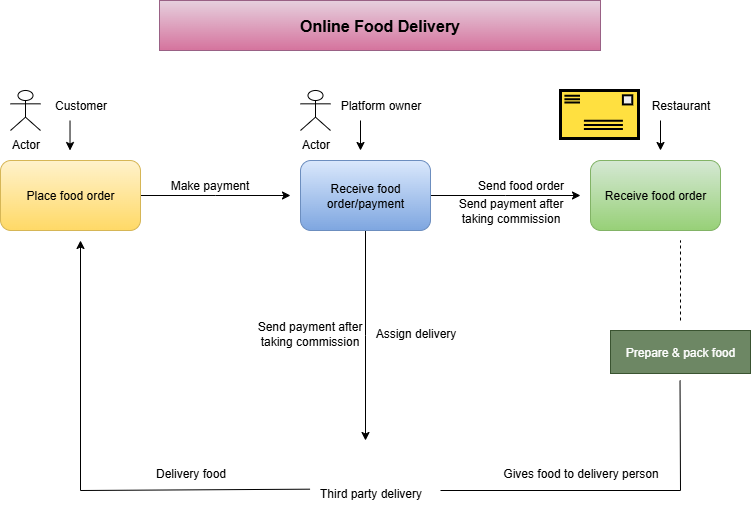

The diagram above was exported from draw.io. Its source (the exported page's mxGraphModel, read from the mxfile embedded in the PNG):
<mxGraphModel dx="916" dy="1704" grid="1" gridSize="10" guides="1" tooltips="1" connect="1" arrows="1" fold="1" page="1" pageScale="1" pageWidth="827" pageHeight="1169" math="0" shadow="0">
  <root>
    <mxCell id="0" />
    <mxCell id="1" parent="0" />
    <mxCell id="wgTFqzDrHyxiMSVMO4U2-11" style="edgeStyle=orthogonalEdgeStyle;rounded=0;orthogonalLoop=1;jettySize=auto;html=1;exitX=1;exitY=0.5;exitDx=0;exitDy=0;" edge="1" parent="1" source="wgTFqzDrHyxiMSVMO4U2-1">
      <mxGeometry relative="1" as="geometry">
        <mxPoint x="620" y="185" as="targetPoint" />
      </mxGeometry>
    </mxCell>
    <mxCell id="wgTFqzDrHyxiMSVMO4U2-13" style="edgeStyle=orthogonalEdgeStyle;rounded=0;orthogonalLoop=1;jettySize=auto;html=1;" edge="1" parent="1" source="wgTFqzDrHyxiMSVMO4U2-1">
      <mxGeometry relative="1" as="geometry">
        <mxPoint x="405" y="430" as="targetPoint" />
      </mxGeometry>
    </mxCell>
    <mxCell id="wgTFqzDrHyxiMSVMO4U2-1" value="Receive food order/payment" style="rounded=1;whiteSpace=wrap;html=1;fillColor=#dae8fc;gradientColor=#7ea6e0;strokeColor=#6c8ebf;" vertex="1" parent="1">
      <mxGeometry x="340" y="150" width="130" height="70" as="geometry" />
    </mxCell>
    <mxCell id="wgTFqzDrHyxiMSVMO4U2-12" style="edgeStyle=orthogonalEdgeStyle;rounded=0;orthogonalLoop=1;jettySize=auto;html=1;exitX=1;exitY=0.5;exitDx=0;exitDy=0;" edge="1" parent="1" source="wgTFqzDrHyxiMSVMO4U2-2">
      <mxGeometry relative="1" as="geometry">
        <mxPoint x="330" y="185" as="targetPoint" />
      </mxGeometry>
    </mxCell>
    <mxCell id="wgTFqzDrHyxiMSVMO4U2-2" value="Place food order" style="rounded=1;whiteSpace=wrap;html=1;fillColor=#fff2cc;gradientColor=#ffd966;strokeColor=#d6b656;" vertex="1" parent="1">
      <mxGeometry x="40" y="150" width="140" height="70" as="geometry" />
    </mxCell>
    <mxCell id="wgTFqzDrHyxiMSVMO4U2-9" value="Receive food order" style="rounded=1;whiteSpace=wrap;html=1;fillColor=#d5e8d4;strokeColor=#82b366;gradientColor=#97d077;" vertex="1" parent="1">
      <mxGeometry x="630" y="150" width="130" height="70" as="geometry" />
    </mxCell>
    <mxCell id="wgTFqzDrHyxiMSVMO4U2-15" value="" style="endArrow=none;html=1;rounded=0;entryX=0.035;entryY=0.356;entryDx=0;entryDy=0;entryPerimeter=0;" edge="1" parent="1" target="wgTFqzDrHyxiMSVMO4U2-52">
      <mxGeometry width="50" height="50" relative="1" as="geometry">
        <mxPoint x="120" y="480" as="sourcePoint" />
        <mxPoint x="350" y="482.52" as="targetPoint" />
      </mxGeometry>
    </mxCell>
    <mxCell id="wgTFqzDrHyxiMSVMO4U2-19" value="" style="endArrow=classic;html=1;rounded=0;" edge="1" parent="1">
      <mxGeometry width="50" height="50" relative="1" as="geometry">
        <mxPoint x="120" y="480" as="sourcePoint" />
        <mxPoint x="120" y="230" as="targetPoint" />
      </mxGeometry>
    </mxCell>
    <mxCell id="wgTFqzDrHyxiMSVMO4U2-20" value="" style="endArrow=none;html=1;rounded=0;" edge="1" parent="1">
      <mxGeometry width="50" height="50" relative="1" as="geometry">
        <mxPoint x="480" y="480" as="sourcePoint" />
        <mxPoint x="720" y="480" as="targetPoint" />
      </mxGeometry>
    </mxCell>
    <mxCell id="wgTFqzDrHyxiMSVMO4U2-21" value="" style="endArrow=none;html=1;rounded=0;" edge="1" parent="1">
      <mxGeometry width="50" height="50" relative="1" as="geometry">
        <mxPoint x="720" y="480" as="sourcePoint" />
        <mxPoint x="719.52" y="370" as="targetPoint" />
      </mxGeometry>
    </mxCell>
    <mxCell id="wgTFqzDrHyxiMSVMO4U2-23" value="" style="endArrow=none;dashed=1;html=1;rounded=0;" edge="1" parent="1">
      <mxGeometry width="50" height="50" relative="1" as="geometry">
        <mxPoint x="720" y="310" as="sourcePoint" />
        <mxPoint x="720" y="230" as="targetPoint" />
      </mxGeometry>
    </mxCell>
    <mxCell id="wgTFqzDrHyxiMSVMO4U2-28" value="" style="endArrow=classic;html=1;rounded=0;" edge="1" parent="1">
      <mxGeometry width="50" height="50" relative="1" as="geometry">
        <mxPoint x="109.52" y="110" as="sourcePoint" />
        <mxPoint x="109.52" y="140" as="targetPoint" />
      </mxGeometry>
    </mxCell>
    <mxCell id="wgTFqzDrHyxiMSVMO4U2-30" value="" style="endArrow=classic;html=1;rounded=0;" edge="1" parent="1">
      <mxGeometry width="50" height="50" relative="1" as="geometry">
        <mxPoint x="400" y="110" as="sourcePoint" />
        <mxPoint x="400" y="140" as="targetPoint" />
      </mxGeometry>
    </mxCell>
    <mxCell id="wgTFqzDrHyxiMSVMO4U2-31" value="" style="endArrow=classic;html=1;rounded=0;" edge="1" parent="1">
      <mxGeometry width="50" height="50" relative="1" as="geometry">
        <mxPoint x="700" y="110" as="sourcePoint" />
        <mxPoint x="700" y="140" as="targetPoint" />
      </mxGeometry>
    </mxCell>
    <mxCell id="wgTFqzDrHyxiMSVMO4U2-36" value="Actor" style="shape=umlActor;verticalLabelPosition=bottom;verticalAlign=top;html=1;outlineConnect=0;" vertex="1" parent="1">
      <mxGeometry x="50" y="80" width="30" height="40" as="geometry" />
    </mxCell>
    <mxCell id="wgTFqzDrHyxiMSVMO4U2-42" value="Actor" style="shape=umlActor;verticalLabelPosition=bottom;verticalAlign=top;html=1;outlineConnect=0;" vertex="1" parent="1">
      <mxGeometry x="340" y="80" width="30" height="40" as="geometry" />
    </mxCell>
    <mxCell id="wgTFqzDrHyxiMSVMO4U2-44" value="" style="strokeWidth=3;outlineConnect=0;dashed=0;align=center;fontSize=8;shape=mxgraph.eip.retAddr;html=1;verticalLabelPosition=bottom;fillColor=#FFE040;verticalAlign=top;" vertex="1" parent="1">
      <mxGeometry x="600" y="80" width="78" height="48" as="geometry" />
    </mxCell>
    <mxCell id="wgTFqzDrHyxiMSVMO4U2-50" value="&lt;font size=&quot;3&quot;&gt;&lt;b&gt;Online Food Delivery&lt;/b&gt;&lt;/font&gt;" style="rounded=0;whiteSpace=wrap;html=1;fillColor=#e6d0de;gradientColor=#d5739d;strokeColor=#996185;" vertex="1" parent="1">
      <mxGeometry x="199" y="-10" width="441" height="50" as="geometry" />
    </mxCell>
    <mxCell id="wgTFqzDrHyxiMSVMO4U2-52" value="Third party delivery" style="text;html=1;align=center;verticalAlign=middle;resizable=0;points=[];autosize=1;strokeColor=none;fillColor=none;" vertex="1" parent="1">
      <mxGeometry x="345" y="468" width="130" height="30" as="geometry" />
    </mxCell>
    <mxCell id="wgTFqzDrHyxiMSVMO4U2-54" value="Delivery food" style="text;html=1;align=center;verticalAlign=middle;resizable=0;points=[];autosize=1;strokeColor=none;fillColor=none;" vertex="1" parent="1">
      <mxGeometry x="185" y="448" width="90" height="30" as="geometry" />
    </mxCell>
    <mxCell id="wgTFqzDrHyxiMSVMO4U2-55" value="Make payment" style="text;html=1;align=center;verticalAlign=middle;resizable=0;points=[];autosize=1;strokeColor=none;fillColor=none;" vertex="1" parent="1">
      <mxGeometry x="199" y="160" width="100" height="30" as="geometry" />
    </mxCell>
    <mxCell id="wgTFqzDrHyxiMSVMO4U2-56" value="Send food order" style="text;html=1;align=center;verticalAlign=middle;resizable=0;points=[];autosize=1;strokeColor=none;fillColor=none;" vertex="1" parent="1">
      <mxGeometry x="505" y="160" width="110" height="30" as="geometry" />
    </mxCell>
    <mxCell id="wgTFqzDrHyxiMSVMO4U2-57" value="Send payment after&lt;div&gt;taking commission&lt;/div&gt;" style="text;html=1;align=center;verticalAlign=middle;resizable=0;points=[];autosize=1;strokeColor=none;fillColor=none;" vertex="1" parent="1">
      <mxGeometry x="485" y="180" width="130" height="40" as="geometry" />
    </mxCell>
    <mxCell id="wgTFqzDrHyxiMSVMO4U2-59" value="Send payment after&lt;div&gt;taking commission&lt;/div&gt;" style="text;html=1;align=center;verticalAlign=middle;resizable=0;points=[];autosize=1;strokeColor=none;fillColor=none;" vertex="1" parent="1">
      <mxGeometry x="284" y="303" width="130" height="40" as="geometry" />
    </mxCell>
    <mxCell id="wgTFqzDrHyxiMSVMO4U2-62" value="Assign delivery" style="text;html=1;align=center;verticalAlign=middle;resizable=0;points=[];autosize=1;strokeColor=none;fillColor=none;" vertex="1" parent="1">
      <mxGeometry x="405" y="308" width="100" height="30" as="geometry" />
    </mxCell>
    <mxCell id="wgTFqzDrHyxiMSVMO4U2-63" value="Gives food to delivery person" style="text;html=1;align=center;verticalAlign=middle;resizable=0;points=[];autosize=1;strokeColor=none;fillColor=none;" vertex="1" parent="1">
      <mxGeometry x="530" y="448" width="180" height="30" as="geometry" />
    </mxCell>
    <mxCell id="wgTFqzDrHyxiMSVMO4U2-64" value="Prepare &amp;amp; pack food" style="rounded=0;whiteSpace=wrap;html=1;fillColor=#6d8764;fontColor=#ffffff;strokeColor=#3A5431;" vertex="1" parent="1">
      <mxGeometry x="650" y="320" width="140" height="43" as="geometry" />
    </mxCell>
    <mxCell id="wgTFqzDrHyxiMSVMO4U2-65" value="Customer" style="text;html=1;align=center;verticalAlign=middle;resizable=0;points=[];autosize=1;strokeColor=none;fillColor=none;" vertex="1" parent="1">
      <mxGeometry x="80" y="80" width="80" height="30" as="geometry" />
    </mxCell>
    <mxCell id="wgTFqzDrHyxiMSVMO4U2-66" value="Platform owner" style="text;html=1;align=center;verticalAlign=middle;resizable=0;points=[];autosize=1;strokeColor=none;fillColor=none;" vertex="1" parent="1">
      <mxGeometry x="370" y="80" width="100" height="30" as="geometry" />
    </mxCell>
    <mxCell id="wgTFqzDrHyxiMSVMO4U2-67" value="Restaurant" style="text;html=1;align=center;verticalAlign=middle;resizable=0;points=[];autosize=1;strokeColor=none;fillColor=none;" vertex="1" parent="1">
      <mxGeometry x="680" y="80" width="80" height="30" as="geometry" />
    </mxCell>
  </root>
</mxGraphModel>